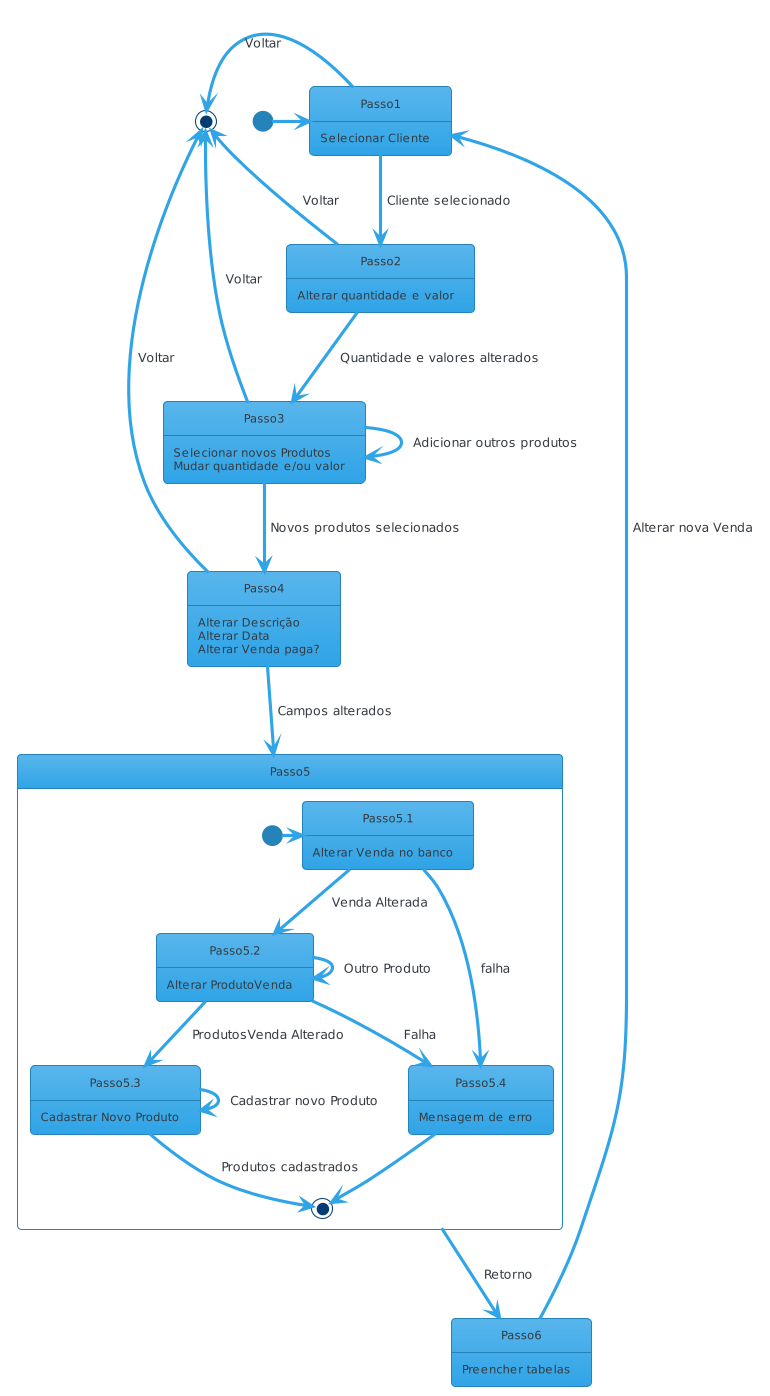

The diagram above was rendered by PlantUML. Its source (embedded in the PNG):
@startuml
!theme cerulean

State Passo1 {
	Passo1 : Selecionar Cliente
}

State Passo2 {
	Passo2 : Alterar quantidade e valor
}

State Passo3 {
	Passo3: Selecionar novos Produtos
        Passo3: Mudar quantidade e/ou valor
}

State Passo4 {
	Passo4: Alterar Descrição
        Passo4: Alterar Data
        Passo4: Alterar Venda paga?
}

State Passo5 {
	State Passo5.1 {
		Passo5.1 : Alterar Venda no banco
	}

	State Passo5.2 {
		Passo5.2 : Alterar ProdutoVenda
	}

        State Passo5.3 {
		Passo5.3 : Cadastrar Novo Produto
	}

        State Passo5.4 {
		Passo5.4 : Mensagem de erro 
	}

	[*] -> Passo5.1
        Passo5.1 --> Passo5.4 : falha
        Passo5.4 --> [*]
        Passo5.1 --> Passo5.2 : Venda Alterada
        Passo5.2 --> Passo5.4 : Falha
        Passo5.2 --> Passo5.2 : Outro Produto
        Passo5.2 --> Passo5.3 : ProdutosVenda Alterado
        Passo5.3 --> Passo5.3 : Cadastrar novo Produto
        Passo5.3 --> [*] : Produtos cadastrados
}

State Passo6 {
	Passo6 : Preencher tabelas
}

[*] -> Passo1

Passo1 --> Passo2 : Cliente selecionado
Passo2 --> Passo3 : Quantidade e valores alterados
Passo3 --> Passo4 : Novos produtos selecionados
Passo4 --> Passo5 : Campos alterados
Passo5 --> Passo6 : Retorno
Passo6 --> Passo1 : Alterar nova Venda

Passo3 --> Passo3 : Adicionar outros produtos

Passo1 -left-> [*] : Voltar
Passo2 --> [*] : Voltar
Passo3 --> [*] : Voltar
Passo4 --> [*] : Voltar
@enduml